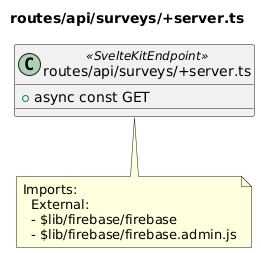

The diagram above was rendered by PlantUML. Its source (embedded in the PNG):
@startuml routes__api__surveys__server_ts
title routes/api/surveys/+server.ts
class "routes/api/surveys/+server.ts" as routes_api_surveys__server_ts <<SvelteKitEndpoint>> {
  + async const GET
}
note bottom of routes_api_surveys__server_ts
  Imports:
    External:
    - $lib/firebase/firebase
    - $lib/firebase/firebase.admin.js
end note
@enduml